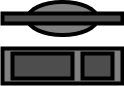

The diagram above was exported from draw.io. Its source (the exported page's mxGraphModel, read from the mxfile embedded in the PNG):
<mxGraphModel dx="1419" dy="312" grid="1" gridSize="10" guides="1" tooltips="1" connect="1" arrows="1" fold="1" page="1" pageScale="1" pageWidth="850" pageHeight="1100" math="0" shadow="0">
  <root>
    <mxCell id="0" />
    <mxCell id="1" parent="0" />
    <mxCell id="X7Kh8HWdMVfo3q5J2miC-1" value="" style="ellipse;whiteSpace=wrap;html=1;strokeWidth=4;fillColor=#808080;" vertex="1" parent="1">
      <mxGeometry x="-775" y="133.44" width="70" height="33.12" as="geometry" />
    </mxCell>
    <mxCell id="X7Kh8HWdMVfo3q5J2miC-2" value="" style="rounded=0;whiteSpace=wrap;html=1;strokeWidth=4;fillColor=#4D4D4D;" vertex="1" parent="1">
      <mxGeometry x="-800" y="145" width="120" height="10" as="geometry" />
    </mxCell>
    <mxCell id="X7Kh8HWdMVfo3q5J2miC-3" value="" style="rounded=0;whiteSpace=wrap;html=1;strokeWidth=4;fillColor=#808080;" vertex="1" parent="1">
      <mxGeometry x="-800" y="180" width="120" height="35" as="geometry" />
    </mxCell>
    <mxCell id="X7Kh8HWdMVfo3q5J2miC-4" value="" style="rounded=0;whiteSpace=wrap;html=1;strokeWidth=4;fillColor=#4D4D4D;" vertex="1" parent="1">
      <mxGeometry x="-790" y="185" width="60" height="25" as="geometry" />
    </mxCell>
    <mxCell id="X7Kh8HWdMVfo3q5J2miC-5" value="" style="rounded=0;whiteSpace=wrap;html=1;strokeWidth=4;fillColor=#4D4D4D;" vertex="1" parent="1">
      <mxGeometry x="-720" y="185" width="30" height="25" as="geometry" />
    </mxCell>
  </root>
</mxGraphModel>